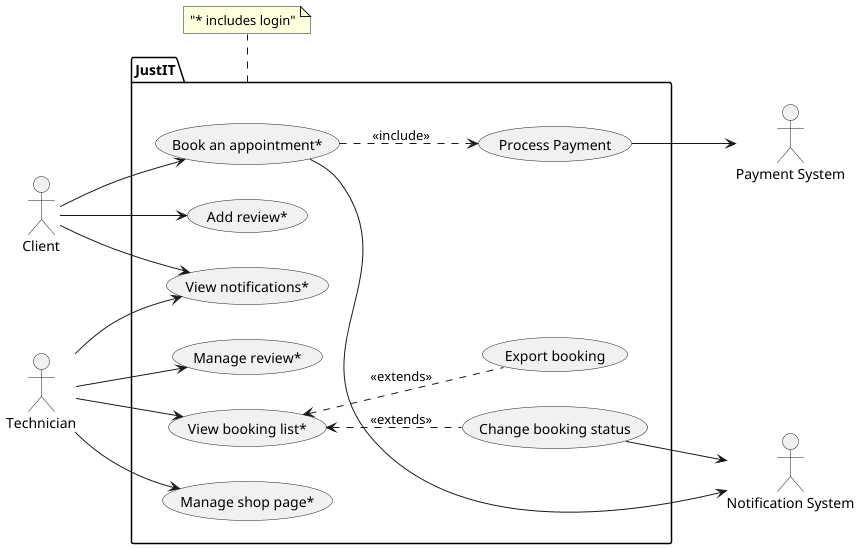

The diagram above was rendered by PlantUML. Its source (embedded in the PNG):
@startuml
left to right direction
actor "Client" as c
actor "Technician" as t
actor "Notification System" as n
actor "Payment System" as p


package JustIT {
usecase "Add review*" as UC1
usecase "Book an appointment*" as UC2
usecase "View notifications*" as UC3
usecase "Manage shop page*" as UC4
usecase "View booking list*" as UC5
usecase "Export booking" as UC6
usecase "Change booking status" as UC7
usecase "Process Payment" as UC8
usecase "Manage review*" as UC9
}

note bottom of JustIT
"* includes login"
  end note

c --> UC1
c --> UC2
c --> UC3
t --> UC3
t --> UC4
t --> UC5
t --> UC9
UC2 -.> UC8: <<include>>
UC8 --> p
UC2 ---> n
UC7 --> n
UC5 <.d. UC6 : <<extends>>
UC7 .u.> UC5:  <<extends>>

@enduml